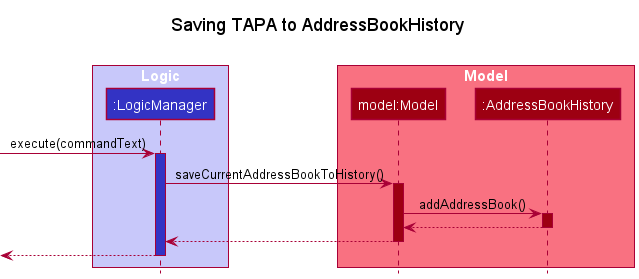

The diagram above was rendered by PlantUML. Its source (embedded in the PNG):
@startuml
!include style.puml

title Saving TAPA to AddressBookHistory\n

box "Logic" LOGIC_COLOR_T1
participant ":LogicManager" as LogicManager LOGIC_COLOR
end box

box "Model" MODEL_COLOR_T1
participant "model:Model" as Model MODEL_COLOR
participant ":AddressBookHistory" as AddressBookHistory MODEL_COLOR
end box

[-> LogicManager : execute(commandText)
activate LogicManager LOGIC_COLOR

LogicManager -> Model : saveCurrentAddressBookToHistory()
activate Model MODEL_COLOR

Model -> AddressBookHistory : addAddressBook()
activate AddressBookHistory MODEL_COLOR

AddressBookHistory --> Model
deactivate AddressBookHistory

Model --> LogicManager
deactivate Model

[<--LogicManager
deactivate LogicManager
@enduml